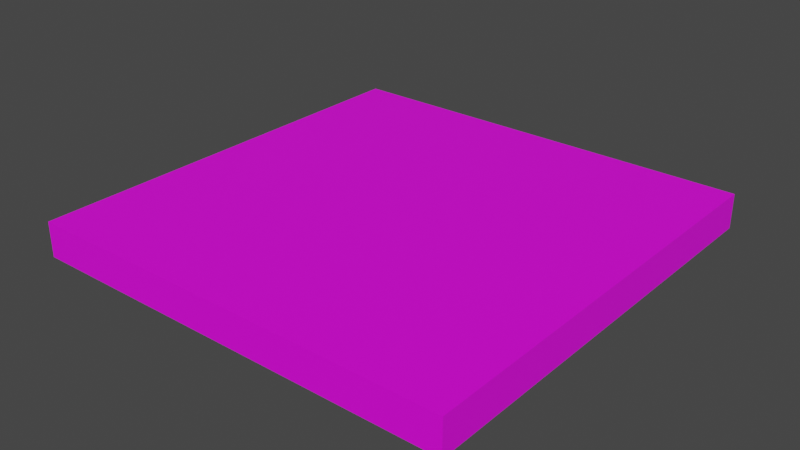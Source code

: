 # Source: intro.blend  (saved by Blender 2.93.20; exported with 4.5.12 LTS)
import bpy
from mathutils import Matrix  # noqa: F401  (used for matrix-valued properties, if any)

bpy.ops.wm.read_factory_settings(use_empty=True)
scene = bpy.context.scene
scene.name = 'Scene'

# ---- collections
col_collection = bpy.data.collections.new('Collection'); scene.collection.children.link(col_collection)

# ---- images (referenced by path relative to the original .blend; pixels are not part of the script)
import os
ASSET_DIR = os.environ.get("B2B_ASSET_DIR", "")  # directory of the original .blend (textures are referenced by path, not embedded)
HERE = os.path.dirname(os.path.abspath(__file__))  # packed textures are extracted next to this script under _unpacked/

def load_image(name, relpath, width, height, colorspace="sRGB"):
    """Load a texture the original file referenced (path relative to the .blend, or extracted next to this script)."""
    p = next((c for c in (os.path.join(HERE, relpath), os.path.join(ASSET_DIR, relpath)) if relpath and os.path.exists(c)), "")
    if p:
        img = bpy.data.images.load(p, check_existing=True)
        img.name = name
    else:  # same state as the original file: an image datablock whose file is absent (Cycles renders it pink)
        img = bpy.data.images.new(name, width, height)
        img.source = "FILE"
        img.filepath = "//" + (relpath or name)
    img.colorspace_settings.name = colorspace
    return img
img_grass_jpg = load_image('grass.jpg', 'grass.jpg', 1024, 1024, 'sRGB')

# ---- materials (node trees are filled in below, after node groups)
mat_grass = bpy.data.materials.new('grass')
mat_grass.use_transparent_shadow = False

# ---- material node trees
mat_grass.use_nodes = True; mat_grass.node_tree.nodes.clear()
_N = mat_grass.node_tree.nodes; _L = mat_grass.node_tree.links
n0 = _N.new('ShaderNodeBsdfPrincipled'); n0.name = 'Principled BSDF'; n0.location = (10, 300)
n0.distribution = 'GGX'
n0.subsurface_method = 'BURLEY'
n0.inputs[3].default_value = 1.45
n0.inputs[27].default_value = (0.0, 0.0, 0.0, 1.0)
n0.inputs[28].default_value = 1.0
n1 = _N.new('ShaderNodeOutputMaterial'); n1.name = 'Material Output'; n1.location = (300, 300)
n2 = _N.new('ShaderNodeTexImage'); n2.name = 'Image Texture'; n2.location = (-280, 280)
n2.image = img_grass_jpg
_L.new(n0.outputs[0], n1.inputs[0])
_L.new(n2.outputs[0], n0.inputs[0])
n1.is_active_output = True

# ---- world
world_world = bpy.data.worlds.new('World'); scene.world = world_world
world_world.use_nodes = True; world_world.node_tree.nodes.clear()
_N = world_world.node_tree.nodes; _L = world_world.node_tree.links
n0 = _N.new('ShaderNodeOutputWorld'); n0.name = 'World Output'; n0.location = (300, 300)
n1 = _N.new('ShaderNodeBackground'); n1.name = 'Background'; n1.location = (10, 300)
n1.inputs[0].default_value = (0.05088, 0.05088, 0.05088, 1.0)
_L.new(n1.outputs[0], n0.inputs[0])
n0.is_active_output = True
world_world.color = (0.05088, 0.05088, 0.05088)
world_world.use_sun_shadow = False
world_world.sun_shadow_jitter_overblur = 0.0

# ---- meshes
me_cube_001 = bpy.data.meshes.new('Cube.001')
me_cube_001.from_pydata([(-1.809, -1.809, -0.2901), (-1.809, -1.809, 0.001212), (-1.809, 1.809, -0.2901), (-1.809, 1.809, 0.001212), (1.809, -1.809, -0.2901), (1.809, -1.809, 0.001212), (1.809, 1.809, -0.2901), (1.809, 1.809, 0.001212)], [], [(0, 1, 3, 2), (2, 3, 7, 6), (6, 7, 5, 4), (4, 5, 1, 0), (2, 6, 4, 0), (7, 3, 1, 5)])
_uv = me_cube_001.uv_layers.new(name='UVMap')
_uv.uv.foreach_set('vector', [0.5403, 0.5, 0.5, 0.5, 0.5, 0.0, 0.5403, 0.0, 0.5805, 0.5, 0.5403, 0.5, 0.5403, 0.0, 0.5805, 0.0, 0.6208, 0.5, 0.5805, 0.5, 0.5805, 0.0, 0.6208, 0.0, 0.6611, 0.5, 0.6208, 0.5, 0.6208, 0.0, 0.6611, 0.0, 0.0, 0.0, 0.5, 0.0, 0.5, 0.5, 0.0, 0.5, 0.0, 0.5, 0.5, 0.5, 0.5, 1.0, 0.0, 1.0])
me_cube_001.materials.append(mat_grass)
me_cube_001.use_remesh_fix_poles = True
me_cube_001.use_remesh_preserve_attributes = False
me_cube_001.update()

# ---- objects
ob_grass = bpy.data.objects.new('grass', me_cube_001)

# ---- transforms, parenting, visibility, modifiers, constraints
ob_grass.location = (0.0, 0.0, 0.0)

# ---- collection membership
col_collection.objects.link(ob_grass)

# ---- scene / render settings (as saved in the file)
scene.frame_start = 1; scene.frame_end = 250; scene.frame_set(1)
scene.render.engine = 'BLENDER_EEVEE_NEXT'
scene.cycles.use_denoising = False
scene.cycles.samples = 128
scene.cycles.sampling_pattern = 'TABULATED_SOBOL'
scene.cycles.use_adaptive_sampling = False
scene.cycles.use_light_tree = False
scene.view_settings.view_transform = 'Filmic'
bpy.context.view_layer.update()

# ---- added for rendering (the .blend has no active camera and no usable light): camera, sun
cam_auto = bpy.data.cameras.new('AutoCamera')
cam_auto.lens = 50.0
cam_auto.sensor_width = 36.0
cam_auto.clip_end = 1000.0
ob_auto_camera = bpy.data.objects.new('AutoCamera', cam_auto)
scene.collection.objects.link(ob_auto_camera)
ob_auto_camera.location = (4.74064, -5.68876, 3.64807)
ob_auto_camera.rotation_euler = (1.09748, -7.21219e-08, 0.694738)
scene.camera = ob_auto_camera
light_auto_sun = bpy.data.lights.new('AutoSun', 'SUN')
light_auto_sun.energy = 3.0
light_auto_sun.angle = 0.0523599
ob_auto_sun = bpy.data.objects.new('AutoSun', light_auto_sun)
scene.collection.objects.link(ob_auto_sun)
ob_auto_sun.rotation_euler = (0.872665, 0.174533, 0.523599)
bpy.context.view_layer.update()
